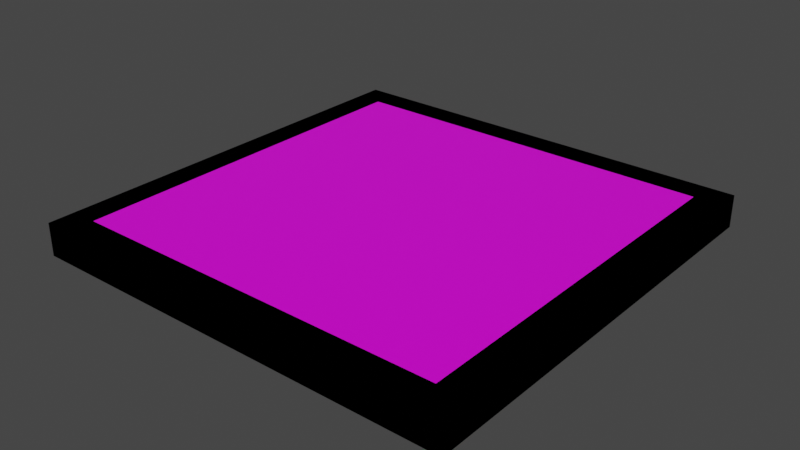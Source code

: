 # Source: Model_0.blend  (saved by Blender 3.0.42; exported with 4.5.12 LTS)
import bpy
from mathutils import Matrix  # noqa: F401  (used for matrix-valued properties, if any)

bpy.ops.wm.read_factory_settings(use_empty=True)
scene = bpy.context.scene
scene.name = 'Scene'

# ---- images (referenced by path relative to the original .blend; pixels are not part of the script)
import os
ASSET_DIR = os.environ.get("B2B_ASSET_DIR", "")  # directory of the original .blend (textures are referenced by path, not embedded)
HERE = os.path.dirname(os.path.abspath(__file__))  # packed textures are extracted next to this script under _unpacked/

def load_image(name, relpath, width, height, colorspace="sRGB"):
    """Load a texture the original file referenced (path relative to the .blend, or extracted next to this script)."""
    p = next((c for c in (os.path.join(HERE, relpath), os.path.join(ASSET_DIR, relpath)) if relpath and os.path.exists(c)), "")
    if p:
        img = bpy.data.images.load(p, check_existing=True)
        img.name = name
    else:  # same state as the original file: an image datablock whose file is absent (Cycles renders it pink)
        img = bpy.data.images.new(name, width, height)
        img.source = "FILE"
        img.filepath = "//" + (relpath or name)
    img.colorspace_settings.name = colorspace
    return img
img_copper_texture_png = load_image('Copper_Texture.png', 'Copper_Texture.png', 1024, 1024, 'sRGB')

# ---- materials (node trees are filled in below, after node groups)
mat_material = bpy.data.materials.new('Material')
mat_material.alpha_threshold = 0.0
mat_material.use_transparent_shadow = False
mat_material.line_color = (0.0, 0.0, 0.0, 1.0)

# ---- node groups
ng_auto_smooth = bpy.data.node_groups.new('Auto Smooth', 'GeometryNodeTree')
_s = ng_auto_smooth.interface.new_socket(name='Geometry', in_out='OUTPUT', socket_type='NodeSocketGeometry')
_s = ng_auto_smooth.interface.new_socket(name='Geometry', in_out='INPUT', socket_type='NodeSocketGeometry')
_s = ng_auto_smooth.interface.new_socket(name='Angle', in_out='INPUT', socket_type='NodeSocketFloat')
_s.subtype = 'ANGLE'
_s.min_value = 0.0
_s.max_value = 3.142
ng_auto_smooth.is_modifier = True
_N = ng_auto_smooth.nodes; _L = ng_auto_smooth.links
n0 = _N.new('NodeGroupOutput'); n0.name = 'Group Output'; n0.location = (480, -100)
n1 = _N.new('NodeGroupInput'); n1.name = 'Group Input'; n1.location = (-420, -300)
n2 = _N.new('NodeGroupInput'); n2.name = 'Group Input.001'; n2.location = (-60, -100)
n3 = _N.new('GeometryNodeSetShadeSmooth'); n3.name = 'Set Shade Smooth'; n3.location = (120, -100)
n3.domain = 'EDGE'
n4 = _N.new('GeometryNodeSetShadeSmooth'); n4.name = 'Set Shade Smooth.001'; n4.location = (300, -100)
n5 = _N.new('GeometryNodeInputMeshEdgeAngle'); n5.name = 'Edge Angle'; n5.location = (-420, -220)
n6 = _N.new('GeometryNodeInputEdgeSmooth'); n6.name = 'Is Edge Smooth'; n6.location = (-60, -160)
n7 = _N.new('GeometryNodeInputShadeSmooth'); n7.name = 'Is Face Smooth'; n7.location = (-240, -340)
n8 = _N.new('FunctionNodeBooleanMath'); n8.name = 'Boolean Math'; n8.location = (-60, -220)
n9 = _N.new('FunctionNodeCompare'); n9.name = 'Compare'; n9.location = (-240, -180)
n9.operation = 'LESS_EQUAL'
_L.new(n5.outputs[0], n9.inputs[0])
_L.new(n4.outputs[0], n0.inputs[0])
_L.new(n1.outputs[1], n9.inputs[1])
_L.new(n9.outputs[0], n8.inputs[0])
_L.new(n7.outputs[0], n8.inputs[1])
_L.new(n2.outputs[0], n3.inputs[0])
_L.new(n6.outputs[0], n3.inputs[1])
_L.new(n3.outputs[0], n4.inputs[0])
_L.new(n8.outputs[0], n3.inputs[2])
n0.is_active_output = True

# ---- material node trees
mat_material.use_nodes = True; mat_material.node_tree.nodes.clear()
_N = mat_material.node_tree.nodes; _L = mat_material.node_tree.links
n0 = _N.new('ShaderNodeOutputMaterial'); n0.name = 'Material Output'; n0.location = (300, 300)
n1 = _N.new('ShaderNodeBsdfPrincipled'); n1.name = 'Principled BSDF'; n1.location = (10, 300)
n1.distribution = 'GGX'
n1.subsurface_method = 'BURLEY'
n1.inputs[2].default_value = 0.4
n1.inputs[3].default_value = 1.45
n1.inputs[27].default_value = (0.0, 0.0, 0.0, 1.0)
n1.inputs[28].default_value = 1.0
n2 = _N.new('ShaderNodeTexImage'); n2.name = 'Image Texture'; n2.location = (-280, 280)
n2.image = img_copper_texture_png
_L.new(n1.outputs[0], n0.inputs[0])
_L.new(n2.outputs[0], n1.inputs[0])
n0.is_active_output = True

# ---- world
world_world = bpy.data.worlds.new('World'); scene.world = world_world
world_world.use_nodes = True; world_world.node_tree.nodes.clear()
_N = world_world.node_tree.nodes; _L = world_world.node_tree.links
n0 = _N.new('ShaderNodeOutputWorld'); n0.name = 'World Output'; n0.location = (300, 300)
n1 = _N.new('ShaderNodeBackground'); n1.name = 'Background'; n1.location = (10, 300)
n1.inputs[0].default_value = (0.05088, 0.05088, 0.05088, 1.0)
_L.new(n1.outputs[0], n0.inputs[0])
n0.is_active_output = True
world_world.color = (0.05088, 0.05088, 0.05088)
world_world.use_sun_shadow = False
world_world.sun_shadow_jitter_overblur = 0.0

# ---- meshes
me_cube = bpy.data.meshes.new('Cube')
me_cube.from_pydata([(-0.2734, 0.2734, 3.725e-09), (-0.2734, -0.2734, 3.725e-09), (0.2734, 0.2734, 3.725e-09), (0.2734, -0.2734, 0.04687), (-0.2734, -0.2734, 0.04687), (0.2734, 0.2734, 0.04687), (0.2734, -0.2734, 3.725e-09), (-0.2734, 0.2734, 0.04687), (0.3125, 0.3125, 0.04687), (0.3125, 0.3125, 3.725e-09), (-0.3125, -0.3125, 3.725e-09), (-0.3125, -0.3125, 0.04687), (0.3125, -0.3125, 0.04687), (0.3125, -0.3125, 3.725e-09), (-0.3125, 0.3125, 3.725e-09), (-0.3125, 0.3125, 0.04687), (0.2734, 0.2734, 0.03482), (0.2734, 0.2734, 0.01172), (-0.2734, -0.2734, 0.01172), (0.2734, -0.2734, 0.01172), (0.2734, -0.2734, 0.03482), (-0.2734, 0.2734, 0.01172), (-0.2734, 0.2734, 0.03482), (-0.2734, -0.2734, 0.03482), (0.2458, 0.2458, 0.03482), (0.2458, 0.2011, 0.03482), (0.2458, 0.1564, 0.03482), (0.2458, 0.1117, 0.03482), (0.2458, 0.06704, 0.03482), (0.2458, 0.02235, 0.03482), (0.2458, -0.02235, 0.03482), (0.2458, -0.06704, 0.03482), (0.2458, -0.1117, 0.03482), (0.2458, -0.1564, 0.03482), (0.2458, -0.2011, 0.03482), (0.2458, -0.2458, 0.03482), (0.2011, 0.2458, 0.03482), (0.2011, 0.2011, 0.03482), (0.2011, 0.1564, 0.03482), (0.2011, 0.1117, 0.03482), (0.2011, 0.06704, 0.03482), (0.2011, 0.02235, 0.03482), (0.2011, -0.02235, 0.03482), (0.2011, -0.06704, 0.03482), (0.2011, -0.1117, 0.03482), (0.2011, -0.1564, 0.03482), (0.2011, -0.2011, 0.03482), (0.2011, -0.2458, 0.03482), (0.1564, 0.2458, 0.03482), (0.1564, 0.2011, 0.03482), (0.1564, -0.2011, 0.03482), (0.1564, -0.2458, 0.03482), (0.1117, 0.2458, 0.03482), (0.1117, 0.2011, 0.03482), (0.1117, -0.2011, 0.03482), (0.1117, -0.2458, 0.03482), (0.06704, 0.2458, 0.03482), (0.06704, 0.2011, 0.03482), (0.06704, -0.2011, 0.03482), (0.06704, -0.2458, 0.03482), (0.02235, 0.2458, 0.03482), (0.02235, 0.2011, 0.03482), (0.02235, -0.2011, 0.03482), (0.02235, -0.2458, 0.03482), (-0.02235, 0.2458, 0.03482), (-0.02235, 0.2011, 0.03482), (-0.02235, -0.2011, 0.03482), (-0.02235, -0.2458, 0.03482), (-0.06704, 0.2458, 0.03482), (-0.06704, 0.2011, 0.03482), (-0.06704, -0.2011, 0.03482), (-0.06704, -0.2458, 0.03482), (-0.1117, 0.2458, 0.03482), (-0.1117, 0.2011, 0.03482), (-0.1117, -0.2011, 0.03482), (-0.1117, -0.2458, 0.03482), (-0.1564, 0.2458, 0.03482), (-0.1564, 0.2011, 0.03482), (-0.1564, -0.2011, 0.03482), (-0.1564, -0.2458, 0.03482), (-0.2011, 0.2458, 0.03482), (-0.2011, 0.2011, 0.03482), (-0.2011, 0.1564, 0.03482), (-0.2011, 0.1117, 0.03482), (-0.2011, 0.06704, 0.03482), (-0.2011, 0.02235, 0.03482), (-0.2011, -0.02235, 0.03482), (-0.2011, -0.06704, 0.03482), (-0.2011, -0.1117, 0.03482), (-0.2011, -0.1564, 0.03482), (-0.2011, -0.2011, 0.03482), (-0.2011, -0.2458, 0.03482), (-0.2458, 0.2458, 0.03482), (-0.2458, 0.2011, 0.03482), (-0.2458, 0.1564, 0.03482), (-0.2458, 0.1117, 0.03482), (-0.2458, 0.06704, 0.03482), (-0.2458, 0.02235, 0.03482), (-0.2458, -0.02235, 0.03482), (-0.2458, -0.06704, 0.03482), (-0.2458, -0.1117, 0.03482), (-0.2458, -0.1564, 0.03482), (-0.2458, -0.2011, 0.03482), (-0.2458, -0.2458, 0.03482), (0.2458, 0.2458, 0.04297), (0.2458, 0.2011, 0.04297), (0.2458, 0.1564, 0.04297), (0.2458, 0.1117, 0.04297), (0.2458, 0.06704, 0.04297), (0.2458, 0.02235, 0.04297), (0.2458, -0.02235, 0.04297), (0.2458, -0.06704, 0.04297), (0.2458, -0.1117, 0.04297), (0.2458, -0.1564, 0.04297), (0.2458, -0.2011, 0.04297), (0.2458, -0.2458, 0.04297), (0.2011, 0.2458, 0.04297), (0.2011, 0.2011, 0.04297), (0.2011, 0.1564, 0.04297), (0.2011, 0.1117, 0.04297), (0.2011, 0.06704, 0.04297), (0.2011, 0.02235, 0.04297), (0.2011, -0.02235, 0.04297), (0.2011, -0.06704, 0.04297), (0.2011, -0.1117, 0.04297), (0.2011, -0.1564, 0.04297), (0.2011, -0.2011, 0.04297), (0.2011, -0.2458, 0.04297), (0.1564, 0.2458, 0.04297), (0.1564, 0.2011, 0.04297), (0.1564, -0.2011, 0.04297), (0.1564, -0.2458, 0.04297), (0.1117, 0.2458, 0.04297), (0.1117, 0.2011, 0.04297), (0.1117, -0.2011, 0.04297), (0.1117, -0.2458, 0.04297), (0.06704, 0.2458, 0.04297), (0.06704, 0.2011, 0.04297), (0.06704, -0.2011, 0.04297), (0.06704, -0.2458, 0.04297), (0.02235, 0.2458, 0.04297), (0.02235, 0.2011, 0.04297), (0.02235, -0.2011, 0.04297), (0.02235, -0.2458, 0.04297), (-0.02235, 0.2458, 0.04297), (-0.02235, 0.2011, 0.04297), (-0.02235, -0.2011, 0.04297), (-0.02235, -0.2458, 0.04297), (-0.06704, 0.2458, 0.04297), (-0.06704, 0.2011, 0.04297), (-0.06704, -0.2011, 0.04297), (-0.06704, -0.2458, 0.04297), (-0.1117, 0.2458, 0.04297), (-0.1117, 0.2011, 0.04297), (-0.1117, -0.2011, 0.04297), (-0.1117, -0.2458, 0.04297), (-0.1564, 0.2458, 0.04297), (-0.1564, 0.2011, 0.04297), (-0.1564, -0.2011, 0.04297), (-0.1564, -0.2458, 0.04297), (-0.2011, 0.2458, 0.04297), (-0.2011, 0.2011, 0.04297), (-0.2011, 0.1564, 0.04297), (-0.2011, 0.1117, 0.04297), (-0.2011, 0.06704, 0.04297), (-0.2011, 0.02235, 0.04297), (-0.2011, -0.02235, 0.04297), (-0.2011, -0.06704, 0.04297), (-0.2011, -0.1117, 0.04297), (-0.2011, -0.1564, 0.04297), (-0.2011, -0.2011, 0.04297), (-0.2011, -0.2458, 0.04297), (-0.2458, 0.2458, 0.04297), (-0.2458, 0.2011, 0.04297), (-0.2458, 0.1564, 0.04297), (-0.2458, 0.1117, 0.04297), (-0.2458, 0.06704, 0.04297), (-0.2458, 0.02235, 0.04297), (-0.2458, -0.02235, 0.04297), (-0.2458, -0.06704, 0.04297), (-0.2458, -0.1117, 0.04297), (-0.2458, -0.1564, 0.04297), (-0.2458, -0.2011, 0.04297), (-0.2458, -0.2458, 0.04297)], [], [(9, 8, 12, 13), (13, 12, 11, 10), (6, 1, 18, 19), (10, 11, 15, 14), (14, 15, 8, 9), (5, 3, 4, 11, 12, 8), (1, 0, 21, 18), (5, 7, 22, 16), (7, 4, 23, 22), (4, 3, 20, 23), (3, 5, 16, 20), (0, 2, 17, 21), (2, 6, 19, 17), (21, 17, 19, 18), (0, 1, 10, 14, 9, 2), (79, 75, 155, 159), (26, 38, 118, 106), (35, 34, 114, 115), (74, 78, 158, 154), (37, 25, 105, 117), (51, 50, 130, 131), (59, 58, 138, 139), (67, 66, 146, 147), (75, 74, 154, 155), (88, 89, 101, 102, 90, 91, 79, 78, 74, 75, 71, 70, 66, 67, 63, 62, 58, 59, 55, 54, 50, 51, 47, 46, 34, 33, 45, 44, 32, 31, 43, 42, 30, 29, 41, 40, 28, 27, 39, 38, 26, 25, 37, 36, 48, 49, 53, 52, 56, 57, 61, 60, 64, 65, 69, 68, 72, 73, 77, 76, 80, 81, 93, 94, 82, 83, 95, 96, 84, 85, 97, 98, 86, 87, 99, 100), (91, 90, 170, 171), (24, 36, 116, 104), (103, 91, 171, 183), (1, 6, 2, 9, 13, 10), (4, 7, 5, 8, 15, 11), (33, 32, 112, 113), (90, 102, 182, 170), (53, 49, 129, 133), (89, 88, 168, 169), (101, 89, 169, 181), (48, 52, 132, 128), (31, 30, 110, 111), (88, 100, 180, 168), (20, 35, 47, 51, 55, 59, 63, 67, 71, 75, 79, 91, 103, 23), (22, 92, 80, 76, 72, 68, 64, 60, 56, 52, 48, 36, 24, 16), (104, 116, 117, 105), (106, 118, 119, 107), (108, 120, 121, 109), (110, 122, 123, 111), (112, 124, 125, 113), (114, 126, 127, 115), (128, 132, 133, 129), (130, 134, 135, 131), (136, 140, 141, 137), (138, 142, 143, 139), (144, 148, 149, 145), (146, 150, 151, 147), (152, 156, 157, 153), (154, 158, 159, 155), (160, 172, 173, 161), (162, 174, 175, 163), (164, 176, 177, 165), (166, 178, 179, 167), (168, 180, 181, 169), (170, 182, 183, 171), (39, 27, 107, 119), (92, 93, 173, 172), (66, 70, 150, 146), (76, 77, 157, 156), (68, 69, 149, 148), (60, 61, 141, 140), (52, 53, 133, 132), (28, 40, 120, 108), (36, 37, 117, 116), (71, 67, 147, 151), (41, 29, 109, 121), (94, 95, 175, 174), (58, 62, 142, 138), (30, 42, 122, 110), (38, 39, 119, 118), (63, 59, 139, 143), (43, 31, 111, 123), (96, 97, 177, 176), (50, 54, 134, 130), (32, 44, 124, 112), (40, 41, 121, 120), (55, 51, 131, 135), (45, 33, 113, 125), (98, 99, 179, 178), (34, 46, 126, 114), (42, 43, 123, 122), (47, 35, 115, 127), (100, 101, 181, 180), (44, 45, 125, 124), (102, 103, 183, 182), (78, 79, 159, 158), (70, 71, 151, 150), (62, 63, 143, 142), (54, 55, 135, 134), (46, 47, 127, 126), (80, 92, 172, 160), (93, 81, 161, 173), (81, 80, 160, 161), (73, 72, 152, 153), (65, 64, 144, 145), (57, 56, 136, 137), (82, 94, 174, 162), (49, 48, 128, 129), (72, 76, 156, 152), (25, 24, 104, 105), (95, 83, 163, 175), (77, 73, 153, 157), (83, 82, 162, 163), (84, 96, 176, 164), (27, 26, 106, 107), (64, 68, 148, 144), (97, 85, 165, 177), (85, 84, 164, 165), (69, 65, 145, 149), (86, 98, 178, 166), (29, 28, 108, 109), (56, 60, 140, 136), (99, 87, 167, 179), (87, 86, 166, 167), (61, 57, 137, 141), (31, 32, 33, 34, 35, 20, 16, 24, 25, 26, 27, 28, 29, 30), (23, 103, 102, 101, 100, 99, 98, 97, 96, 95, 94, 93, 92, 22)])
_k = set([(0, 1), (0, 2), (1, 6), (2, 6), (3, 4), (3, 5), (3, 20), (4, 7), (4, 23), (5, 7), (5, 16), (7, 22), (8, 9), (8, 12), (8, 15), (9, 13), (9, 14), (10, 11), (10, 13), (10, 14), (11, 12), (11, 15), (12, 13), (14, 15), (16, 20), (16, 22), (17, 19), (17, 21), (18, 19), (18, 21), (20, 23), (22, 23), (24, 25), (24, 36), (24, 104), (25, 37), (25, 105), (26, 27), (26, 38), (26, 106), (27, 39), (27, 107), (28, 29), (28, 40), (28, 108), (29, 41), (29, 109), (30, 31), (30, 42), (30, 110), (31, 43), (31, 111), (32, 33), (32, 44), (32, 112), (33, 45), (33, 113), (34, 35), (34, 46), (34, 114), (35, 47), (35, 115), (36, 37), (36, 116), (37, 117), (38, 39), (38, 118), (39, 119), (40, 41), (40, 120), (41, 121), (42, 43), (42, 122), (43, 123), (44, 45), (44, 124), (45, 125), (46, 47), (46, 126), (47, 127), (48, 49), (48, 52), (48, 128), (49, 53), (49, 129), (50, 51), (50, 54), (50, 130), (51, 55), (51, 131), (52, 53), (52, 132), (53, 133), (54, 55), (54, 134), (55, 135), (56, 57), (56, 60), (56, 136), (57, 61), (57, 137), (58, 59), (58, 62), (58, 138), (59, 63), (59, 139), (60, 61), (60, 140), (61, 141), (62, 63), (62, 142), (63, 143), (64, 65), (64, 68), (64, 144), (65, 69), (65, 145), (66, 67), (66, 70), (66, 146), (67, 71), (67, 147), (68, 69), (68, 148), (69, 149), (70, 71), (70, 150), (71, 151), (72, 73), (72, 76), (72, 152), (73, 77), (73, 153), (74, 75), (74, 78), (74, 154), (75, 79), (75, 155), (76, 77), (76, 156), (77, 157), (78, 79), (78, 158), (79, 159), (80, 81), (80, 92), (80, 160), (81, 93), (81, 161), (82, 83), (82, 94), (82, 162), (83, 95), (83, 163), (84, 85), (84, 96), (84, 164), (85, 97), (85, 165), (86, 87), (86, 98), (86, 166), (87, 99), (87, 167), (88, 89), (88, 100), (88, 168), (89, 101), (89, 169), (90, 91), (90, 102), (90, 170), (91, 103), (91, 171), (92, 93), (92, 172), (93, 173), (94, 95), (94, 174), (95, 175), (96, 97), (96, 176), (97, 177), (98, 99), (98, 178), (99, 179), (100, 101), (100, 180), (101, 181), (102, 103), (102, 182), (103, 183), (104, 105), (104, 116), (105, 117), (106, 107), (106, 118), (107, 119), (108, 109), (108, 120), (109, 121), (110, 111), (110, 122), (111, 123), (112, 113), (112, 124), (113, 125), (114, 115), (114, 126), (115, 127), (116, 117), (118, 119), (120, 121), (122, 123), (124, 125), (126, 127), (128, 129), (128, 132), (129, 133), (130, 131), (130, 134), (131, 135), (132, 133), (134, 135), (136, 137), (136, 140), (137, 141), (138, 139), (138, 142), (139, 143), (140, 141), (142, 143), (144, 145), (144, 148), (145, 149), (146, 147), (146, 150), (147, 151), (148, 149), (150, 151), (152, 153), (152, 156), (153, 157), (154, 155), (154, 158), (155, 159), (156, 157), (158, 159), (160, 161), (160, 172), (161, 173), (162, 163), (162, 174), (163, 175), (164, 165), (164, 176), (165, 177), (166, 167), (166, 178), (167, 179), (168, 169), (168, 180), (169, 181), (170, 171), (170, 182), (171, 183), (172, 173), (174, 175), (176, 177), (178, 179), (180, 181), (182, 183)])
me_cube.attributes.new('sharp_edge', 'BOOLEAN', 'EDGE').data.foreach_set('value', [ (min(e.vertices), max(e.vertices)) in _k for e in me_cube.edges])
_uv = me_cube.uv_layers.new(name='UVMap')
_uv.uv.foreach_set('vector', [0.25, 0.25, 0.25, 0.25, 0.25, 0.25, 0.25, 0.25, 0.25, 0.25, 0.25, 0.25, 0.25, 0.25, 0.25, 0.25, 0.25, 0.25, 0.25, 0.25, 0.25, 0.25, 0.25, 0.25, 0.25, 0.25, 0.25, 0.25, 0.25, 0.25, 0.25, 0.25, 0.25, 0.25, 0.25, 0.25, 0.25, 0.25, 0.25, 0.25, 0.25, 0.25, 0.25, 0.25, 0.25, 0.25, 0.25, 0.25, 0.25, 0.25, 0.25, 0.25, 0.25, 0.25, 0.25, 0.25, 0.25, 0.25, 0.25, 0.25, 0.25, 0.25, 0.25, 0.25, 0.25, 0.25, 0.25, 0.25, 0.25, 0.25, 0.25, 0.25, 0.25, 0.25, 0.25, 0.25, 0.25, 0.25, 0.25, 0.25, 0.25, 0.25, 0.25, 0.25, 0.25, 0.25, 0.25, 0.25, 0.25, 0.25, 0.25, 0.25, 0.25, 0.25, 0.25, 0.25, 0.25, 0.25, 0.25, 0.25, 0.25, 0.25, 0.25, 0.25, 0.25, 0.25, 0.25, 0.25, 0.25, 0.75, 0.25, 0.75, 0.25, 0.75, 0.25, 0.75, 0.25, 0.25, 0.25, 0.25, 0.25, 0.25, 0.25, 0.25, 0.25, 0.25, 0.25, 0.25, 0.25, 0.25, 0.25, 0.25, 0.25, 0.25, 0.25, 0.25, 0.25, 0.25, 0.25, 0.25, 0.25, 0.25, 0.25, 0.25, 0.25, 0.25, 0.25, 0.25, 0.25, 0.25, 0.25, 0.25, 0.25, 0.25, 0.25, 0.25, 0.25, 0.25, 0.25, 0.25, 0.25, 0.25, 0.25, 0.25, 0.25, 0.25, 0.25, 0.25, 0.25, 0.25, 0.25, 0.25, 0.25, 0.25, 0.25, 0.25, 0.25, 0.25, 0.25, 0.25, 0.25, 0.25, 0.25, 0.25, 0.25, 0.25, 0.25, 0.25, 0.25, 0.25, 0.25, 0.25, 0.25, 0.25, 0.25, 0.25, 0.25, 0.25, 0.25, 0.25, 0.25, 0.75, 0.25, 0.75, 0.25, 0.75, 0.25, 0.75, 0.25, 0.75, 0.25, 0.75, 0.25, 0.75, 0.25, 0.75, 0.25, 0.75, 0.25, 0.75, 0.25, 0.75, 0.25, 0.75, 0.25, 0.75, 0.25, 0.75, 0.25, 0.75, 0.25, 0.75, 0.25, 0.75, 0.25, 0.75, 0.25, 0.75, 0.25, 0.75, 0.25, 0.75, 0.25, 0.75, 0.25, 0.75, 0.25, 0.75, 0.25, 0.75, 0.25, 0.75, 0.25, 0.75, 0.25, 0.75, 0.25, 0.75, 0.25, 0.75, 0.25, 0.75, 0.25, 0.75, 0.25, 0.75, 0.25, 0.75, 0.25, 0.75, 0.25, 0.75, 0.25, 0.75, 0.25, 0.75, 0.25, 0.75, 0.25, 0.75, 0.25, 0.75, 0.25, 0.75, 0.25, 0.75, 0.25, 0.75, 0.25, 0.75, 0.25, 0.75, 0.25, 0.75, 0.25, 0.75, 0.25, 0.75, 0.25, 0.75, 0.25, 0.75, 0.25, 0.75, 0.25, 0.75, 0.25, 0.75, 0.25, 0.75, 0.25, 0.75, 0.25, 0.75, 0.25, 0.75, 0.25, 0.75, 0.25, 0.75, 0.25, 0.75, 0.25, 0.75, 0.25, 0.75, 0.25, 0.75, 0.25, 0.75, 0.25, 0.75, 0.25, 0.75, 0.25, 0.75, 0.25, 0.75, 0.25, 0.75, 0.25, 0.75, 0.25, 0.75, 0.25, 0.75, 0.25, 0.75, 0.25, 0.75, 0.25, 0.75, 0.25, 0.25, 0.25, 0.25, 0.25, 0.25, 0.25, 0.25, 0.25, 0.25, 0.25, 0.25, 0.25, 0.25, 0.25, 0.25, 0.25, 0.25, 0.25, 0.25, 0.25, 0.25, 0.25, 0.25, 0.25, 0.25, 0.25, 0.25, 0.25, 0.25, 0.25, 0.25, 0.25, 0.25, 0.25, 0.25, 0.25, 0.25, 0.25, 0.25, 0.25, 0.25, 0.25, 0.25, 0.25, 0.25, 0.25, 0.25, 0.25, 0.25, 0.25, 0.25, 0.25, 0.25, 0.25, 0.25, 0.25, 0.25, 0.25, 0.25, 0.25, 0.25, 0.25, 0.25, 0.25, 0.25, 0.25, 0.25, 0.25, 0.25, 0.25, 0.25, 0.25, 0.25, 0.25, 0.25, 0.25, 0.25, 0.25, 0.25, 0.25, 0.25, 0.25, 0.25, 0.25, 0.25, 0.25, 0.25, 0.25, 0.25, 0.25, 0.25, 0.25, 0.25, 0.25, 0.25, 0.25, 0.25, 0.25, 0.25, 0.25, 0.25, 0.25, 0.25, 0.25, 0.25, 0.25, 0.25, 0.25, 0.25, 0.25, 0.25, 0.25, 0.75, 0.25, 0.75, 0.25, 0.75, 0.25, 0.75, 0.25, 0.75, 0.25, 0.75, 0.25, 0.75, 0.25, 0.75, 0.25, 0.75, 0.25, 0.75, 0.25, 0.75, 0.25, 0.75, 0.25, 0.75, 0.25, 0.75, 0.25, 0.75, 0.25, 0.75, 0.25, 0.75, 0.25, 0.75, 0.25, 0.75, 0.25, 0.75, 0.25, 0.75, 0.25, 0.75, 0.25, 0.75, 0.25, 0.75, 0.25, 0.75, 0.25, 0.75, 0.25, 0.75, 0.25, 0.75, 0.25, 0.25, 0.25, 0.25, 0.25, 0.25, 0.25, 0.25, 0.25, 0.25, 0.25, 0.25, 0.25, 0.25, 0.25, 0.25, 0.25, 0.25, 0.25, 0.25, 0.25, 0.25, 0.25, 0.25, 0.25, 0.25, 0.25, 0.25, 0.25, 0.25, 0.25, 0.25, 0.25, 0.25, 0.25, 0.25, 0.25, 0.25, 0.25, 0.25, 0.25, 0.25, 0.25, 0.25, 0.25, 0.25, 0.25, 0.25, 0.25, 0.25, 0.25, 0.25, 0.25, 0.25, 0.25, 0.25, 0.25, 0.25, 0.25, 0.25, 0.25, 0.25, 0.25, 0.25, 0.25, 0.25, 0.25, 0.25, 0.25, 0.25, 0.25, 0.25, 0.25, 0.25, 0.25, 0.25, 0.25, 0.25, 0.25, 0.25, 0.25, 0.25, 0.25, 0.25, 0.25, 0.25, 0.25, 0.25, 0.25, 0.25, 0.25, 0.25, 0.25, 0.25, 0.25, 0.25, 0.25, 0.25, 0.25, 0.25, 0.25, 0.25, 0.25, 0.25, 0.25, 0.25, 0.25, 0.25, 0.25, 0.25, 0.25, 0.25, 0.25, 0.25, 0.25, 0.25, 0.25, 0.25, 0.25, 0.25, 0.25, 0.25, 0.25, 0.25, 0.25, 0.25, 0.25, 0.25, 0.25, 0.25, 0.25, 0.25, 0.25, 0.25, 0.25, 0.25, 0.25, 0.25, 0.25, 0.25, 0.25, 0.25, 0.25, 0.25, 0.25, 0.25, 0.25, 0.25, 0.25, 0.25, 0.25, 0.25, 0.25, 0.25, 0.25, 0.25, 0.25, 0.25, 0.25, 0.25, 0.25, 0.25, 0.25, 0.25, 0.25, 0.25, 0.25, 0.25, 0.25, 0.25, 0.25, 0.25, 0.25, 0.25, 0.25, 0.25, 0.25, 0.25, 0.25, 0.25, 0.25, 0.25, 0.25, 0.25, 0.25, 0.25, 0.25, 0.25, 0.25, 0.25, 0.25, 0.25, 0.25, 0.25, 0.25, 0.25, 0.25, 0.25, 0.25, 0.25, 0.25, 0.25, 0.25, 0.25, 0.25, 0.25, 0.25, 0.25, 0.25, 0.25, 0.25, 0.25, 0.25, 0.25, 0.25, 0.25, 0.25, 0.25, 0.25, 0.25, 0.25, 0.25, 0.25, 0.25, 0.25, 0.25, 0.25, 0.25, 0.25, 0.25, 0.25, 0.25, 0.25, 0.25, 0.25, 0.25, 0.25, 0.25, 0.25, 0.25, 0.25, 0.25, 0.25, 0.25, 0.25, 0.25, 0.25, 0.25, 0.25, 0.25, 0.25, 0.25, 0.25, 0.25, 0.25, 0.25, 0.25, 0.25, 0.25, 0.25, 0.25, 0.25, 0.25, 0.25, 0.25, 0.25, 0.25, 0.25, 0.25, 0.25, 0.25, 0.25, 0.25, 0.25, 0.25, 0.25, 0.25, 0.25, 0.25, 0.25, 0.25, 0.25, 0.25, 0.25, 0.25, 0.25, 0.25, 0.25, 0.25, 0.25, 0.25, 0.25, 0.25, 0.25, 0.25, 0.25, 0.25, 0.25, 0.25, 0.25, 0.25, 0.25, 0.25, 0.25, 0.25, 0.25, 0.25, 0.25, 0.25, 0.25, 0.25, 0.25, 0.25, 0.25, 0.25, 0.25, 0.25, 0.25, 0.25, 0.25, 0.25, 0.25, 0.25, 0.25, 0.25, 0.25, 0.25, 0.25, 0.25, 0.25, 0.25, 0.25, 0.25, 0.25, 0.25, 0.25, 0.25, 0.25, 0.25, 0.25, 0.25, 0.25, 0.25, 0.25, 0.25, 0.25, 0.25, 0.25, 0.25, 0.25, 0.25, 0.25, 0.25, 0.25, 0.25, 0.25, 0.25, 0.25, 0.25, 0.25, 0.25, 0.25, 0.25, 0.25, 0.25, 0.25, 0.25, 0.25, 0.25, 0.25, 0.25, 0.25, 0.25, 0.25, 0.25, 0.25, 0.25, 0.25, 0.25, 0.25, 0.25, 0.25, 0.25, 0.25, 0.25, 0.25, 0.25, 0.25, 0.25, 0.25, 0.25, 0.25, 0.25, 0.25, 0.25, 0.25, 0.25, 0.25, 0.25, 0.25, 0.25, 0.25, 0.25, 0.25, 0.25, 0.25, 0.25, 0.25, 0.25, 0.25, 0.25, 0.25, 0.25, 0.25, 0.25, 0.25, 0.25, 0.25, 0.25, 0.25, 0.25, 0.25, 0.25, 0.25, 0.25, 0.25, 0.25, 0.25, 0.25, 0.25, 0.25, 0.25, 0.25, 0.25, 0.25, 0.25, 0.25, 0.25, 0.25, 0.25, 0.25, 0.25, 0.25, 0.25, 0.25, 0.25, 0.25, 0.25, 0.25, 0.25, 0.25, 0.25, 0.25, 0.25, 0.25, 0.25, 0.25, 0.25, 0.25, 0.25, 0.25, 0.25, 0.25, 0.25, 0.25, 0.25, 0.25, 0.25, 0.25, 0.25, 0.25, 0.25, 0.25, 0.25, 0.25, 0.25, 0.25, 0.25, 0.25, 0.25, 0.25, 0.25, 0.25, 0.25, 0.25, 0.25, 0.25, 0.25, 0.25, 0.25, 0.25, 0.25, 0.25, 0.25, 0.25, 0.25, 0.25, 0.25, 0.25, 0.25, 0.25, 0.25, 0.25, 0.25, 0.25, 0.25, 0.25, 0.25, 0.25, 0.25, 0.25, 0.25, 0.25, 0.25, 0.25, 0.25, 0.25, 0.25, 0.25, 0.25, 0.25, 0.25, 0.25, 0.25, 0.25, 0.25, 0.25, 0.25, 0.25, 0.25, 0.25, 0.25, 0.25, 0.25, 0.25, 0.25, 0.25, 0.25, 0.25, 0.25, 0.25, 0.25, 0.25, 0.25, 0.25, 0.25, 0.25, 0.25, 0.25, 0.25, 0.25, 0.25, 0.25, 0.25, 0.25, 0.25, 0.25, 0.25, 0.25, 0.25, 0.25, 0.25, 0.25, 0.25, 0.25, 0.25, 0.25, 0.25, 0.25, 0.25, 0.25, 0.25, 0.25, 0.25, 0.25, 0.25, 0.25, 0.25, 0.25, 0.25, 0.25, 0.25, 0.25, 0.25, 0.25, 0.25, 0.25, 0.25, 0.25, 0.25, 0.25, 0.25, 0.25, 0.25, 0.25, 0.25, 0.25, 0.25, 0.25, 0.25, 0.25, 0.25, 0.25, 0.25, 0.25, 0.25, 0.25, 0.25, 0.25, 0.25, 0.25, 0.25, 0.25, 0.25, 0.25, 0.25, 0.25, 0.25, 0.25, 0.25, 0.25, 0.25, 0.25, 0.25, 0.25, 0.25, 0.25, 0.25, 0.25, 0.25, 0.25, 0.25, 0.25, 0.25, 0.25, 0.25, 0.25, 0.25, 0.25, 0.25, 0.25, 0.75, 0.25, 0.75, 0.25, 0.75, 0.25, 0.75, 0.25, 0.75, 0.25, 0.75, 0.25, 0.75, 0.25, 0.75, 0.25, 0.75, 0.25, 0.75, 0.25, 0.75, 0.25, 0.75, 0.25, 0.75, 0.25, 0.75, 0.25, 0.75, 0.25, 0.75, 0.25, 0.75, 0.25, 0.75, 0.25, 0.75, 0.25, 0.75, 0.25, 0.75, 0.25, 0.75, 0.25, 0.75, 0.25, 0.75, 0.25, 0.75, 0.25, 0.75, 0.25, 0.75, 0.25, 0.75])
me_cube.materials.append(mat_material)
me_cube.use_remesh_preserve_volume = False
me_cube.use_remesh_preserve_attributes = False
me_cube.use_mirror_vertex_groups = False
me_cube.update()
me_cube_001 = bpy.data.meshes.new('Cube.001')
me_cube_001.from_pydata([(-0.2461, 0.2461, 3.725e-09), (-0.2461, -0.2461, 3.725e-09), (0.2461, 0.2461, 3.725e-09), (0.2461, -0.2461, 0.04687), (0.2461, -0.2461, 3.725e-09), (0.3125, 0.3125, 0.04687), (0.3125, 0.3125, 3.725e-09), (-0.3125, -0.3125, 3.725e-09), (-0.3125, -0.3125, 0.04687), (0.3125, -0.3125, 0.04687), (0.3125, -0.3125, 3.725e-09), (-0.3125, 0.3125, 3.725e-09), (-0.3125, 0.3125, 0.04687), (0.2461, 0.2461, 0.04687), (-0.2461, 0.2461, 0.04687), (-0.2461, -0.2461, 0.04687)], [], [(6, 5, 9, 10), (10, 9, 8, 7), (7, 8, 12, 11), (11, 12, 5, 6), (3, 15, 8, 9), (0, 2, 4, 1), (0, 1, 7, 11), (4, 2, 6, 10), (14, 13, 5, 12), (13, 3, 9, 5), (15, 14, 12, 8), (13, 14, 15, 3), (1, 4, 10, 7), (2, 0, 11, 6)])
_k = set([(5, 6), (5, 9), (5, 12), (6, 10), (6, 11), (7, 8), (7, 10), (7, 11), (8, 9), (8, 12), (9, 10), (11, 12)])
me_cube_001.attributes.new('sharp_edge', 'BOOLEAN', 'EDGE').data.foreach_set('value', [ (min(e.vertices), max(e.vertices)) in _k for e in me_cube_001.edges])
_uv = me_cube_001.uv_layers.new(name='UVMap')
_uv.uv.foreach_set('vector', [0.25, 0.25, 0.25, 0.25, 0.25, 0.25, 0.25, 0.25, 0.25, 0.25, 0.25, 0.25, 0.25, 0.25, 0.25, 0.25, 0.25, 0.25, 0.25, 0.25, 0.25, 0.25, 0.25, 0.25, 0.25, 0.25, 0.25, 0.25, 0.25, 0.25, 0.25, 0.25, 0.25, 0.25, 0.25, 0.25, 0.25, 0.25, 0.25, 0.25, 0.25, 0.75, 0.25, 0.75, 0.25, 0.75, 0.25, 0.75, 0.25, 0.25, 0.25, 0.25, 0.25, 0.25, 0.25, 0.25, 0.25, 0.25, 0.25, 0.25, 0.25, 0.25, 0.25, 0.25, 0.25, 0.25, 0.25, 0.25, 0.25, 0.25, 0.25, 0.25, 0.25, 0.25, 0.25, 0.25, 0.25, 0.25, 0.25, 0.25, 0.25, 0.25, 0.25, 0.25, 0.25, 0.25, 0.25, 0.25, 0.25, 0.75, 0.25, 0.75, 0.25, 0.75, 0.25, 0.75, 0.25, 0.25, 0.25, 0.25, 0.25, 0.25, 0.25, 0.25, 0.25, 0.25, 0.25, 0.25, 0.25, 0.25, 0.25, 0.25])
me_cube_001.materials.append(mat_material)
me_cube_001.use_remesh_preserve_volume = False
me_cube_001.use_remesh_preserve_attributes = False
me_cube_001.use_mirror_vertex_groups = False
me_cube_001.update()

# ---- objects
ob_model_0 = bpy.data.objects.new('Model_0', me_cube)
ob_model_1 = bpy.data.objects.new('Model_1', me_cube_001)

# ---- transforms, parenting, visibility, modifiers, constraints
ob_model_0.location = (0.0, 0.0, 0.0)
ob_model_0.lock_rotations_4d = False
ob_model_0.empty_display_type = 'ARROWS'
ob_model_0.lineart.crease_threshold = 0.0
_m = ob_model_0.modifiers.new('Auto Smooth', 'NODES')
_m.node_group = ng_auto_smooth
_gi = [s.identifier for s in ng_auto_smooth.interface.items_tree if s.item_type == 'SOCKET' and s.in_out == 'INPUT']
_m[_gi[1]] = 0.5236  # Angle
ob_model_1.location = (0.0, 0.0, 0.0)
ob_model_1.lock_rotations_4d = False
ob_model_1.empty_display_type = 'ARROWS'
ob_model_1.lineart.crease_threshold = 0.0
_m = ob_model_1.modifiers.new('Auto Smooth', 'NODES')
_m.node_group = ng_auto_smooth
_gi = [s.identifier for s in ng_auto_smooth.interface.items_tree if s.item_type == 'SOCKET' and s.in_out == 'INPUT']
_m[_gi[1]] = 0.5236  # Angle

# ---- collection membership
scene.collection.objects.link(ob_model_0)
scene.collection.objects.link(ob_model_1)

# ---- scene / render settings (as saved in the file)
scene.frame_start = 1; scene.frame_end = 250; scene.frame_set(1)
scene.render.engine = 'BLENDER_EEVEE_NEXT'
scene.cycles.use_denoising = False
scene.cycles.samples = 128
scene.cycles.sampling_pattern = 'TABULATED_SOBOL'
scene.cycles.use_adaptive_sampling = False
scene.cycles.use_light_tree = False
scene.view_settings.view_transform = 'Filmic'
bpy.context.view_layer.update()

# ---- added for rendering (the .blend has no active camera and no usable light): camera, sun
cam_auto = bpy.data.cameras.new('AutoCamera')
cam_auto.lens = 50.0
cam_auto.sensor_width = 36.0
cam_auto.clip_end = 1000.0
ob_auto_camera = bpy.data.objects.new('AutoCamera', cam_auto)
scene.collection.objects.link(ob_auto_camera)
ob_auto_camera.location = (0.81894, -0.982728, 0.678589)
ob_auto_camera.rotation_euler = (1.09748, -7.21219e-08, 0.694738)
scene.camera = ob_auto_camera
light_auto_sun = bpy.data.lights.new('AutoSun', 'SUN')
light_auto_sun.energy = 3.0
light_auto_sun.angle = 0.0523599
ob_auto_sun = bpy.data.objects.new('AutoSun', light_auto_sun)
scene.collection.objects.link(ob_auto_sun)
ob_auto_sun.rotation_euler = (0.872665, 0.174533, 0.523599)
bpy.context.view_layer.update()
